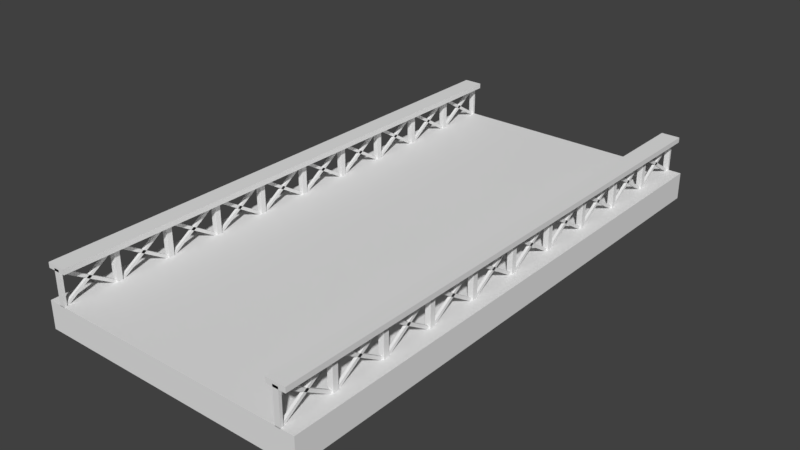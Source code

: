 # Source: new_base.blend  (saved by Blender 2.79.0; exported with 4.5.12 LTS)
import bpy
from mathutils import Matrix  # noqa: F401  (used for matrix-valued properties, if any)

bpy.ops.wm.read_factory_settings(use_empty=True)
scene = bpy.context.scene
scene.name = 'Scene'

# ---- collections
col_collection_1 = bpy.data.collections.new('Collection 1'); scene.collection.children.link(col_collection_1)

# ---- materials (node trees are filled in below, after node groups)
mat_material = bpy.data.materials.new('Material')
mat_material.alpha_threshold = 0.0
mat_material.use_transparent_shadow = False
mat_material.roughness = 0.5
mat_material.specular_intensity = 0.0
mat_material.line_color = (0.0, 0.0, 0.0, 1.0)

# ---- material node trees

# ---- world
world_world = bpy.data.worlds.new('World'); scene.world = world_world
world_world.color = (0.05088, 0.05088, 0.05088)
world_world.use_sun_shadow = False
world_world.sun_shadow_jitter_overblur = 0.0
world_world.cycles.sampling_method = 'MANUAL'

# ---- meshes
me_cube_001 = bpy.data.meshes.new('Cube.001')
me_cube_001.from_pydata([(0.4785, 0.5, 1.852), (0.4785, 0.5, 1.662), (0.4785, -0.5, 1.852), (0.4785, -0.5, 1.662), (0.4088, 0.5, 1.852), (0.4088, 0.5, 1.662), (0.4088, -0.5, 1.852), (0.4088, -0.5, 1.662), (0.4331, -0.005, 0.4844), (0.4331, -0.005, 1.745), (0.4331, 0.005, 0.4844), (0.4331, 0.005, 1.745), (0.4531, -0.005, 0.4844), (0.4531, -0.005, 1.745), (0.4531, 0.005, 0.4844), (0.4531, 0.005, 1.745), (0.4531, -0.495, 1.745), (0.4531, -0.495, 0.4844), (0.4331, -0.495, 1.745), (0.4331, -0.495, 0.4844), (0.4331, -0.405, 0.4844), (0.4331, -0.405, 1.745), (0.4331, -0.395, 0.4844), (0.4331, -0.395, 1.745), (0.4531, -0.405, 0.4844), (0.4531, -0.405, 1.745), (0.4531, -0.395, 0.4844), (0.4531, -0.395, 1.745), (0.4531, -0.295, 1.745), (0.4531, -0.295, 0.4844), (0.4531, -0.305, 1.745), (0.4531, -0.305, 0.4844), (0.4331, -0.295, 1.745), (0.4331, -0.295, 0.4844), (0.4331, -0.305, 1.745), (0.4331, -0.305, 0.4844), (0.4331, -0.205, 0.4844), (0.4331, -0.205, 1.745), (0.4331, -0.195, 0.4844), (0.4331, -0.195, 1.745), (0.4531, -0.205, 0.4844), (0.4531, -0.205, 1.745), (0.4531, -0.195, 0.4844), (0.4531, -0.195, 1.745), (0.4531, -0.095, 1.745), (0.4531, -0.095, 0.4844), (0.4531, -0.105, 1.745), (0.4531, -0.105, 0.4844), (0.4331, -0.095, 1.745), (0.4331, -0.095, 0.4844), (0.4331, -0.105, 1.745), (0.4331, -0.105, 0.4844), (0.4331, 0.095, 0.4844), (0.4331, 0.095, 1.745), (0.4331, 0.105, 0.4844), (0.4331, 0.105, 1.745), (0.4531, 0.095, 0.4844), (0.4531, 0.095, 1.745), (0.4531, 0.105, 0.4844), (0.4531, 0.105, 1.745), (0.4331, 0.195, 0.4844), (0.4331, 0.195, 1.745), (0.4331, 0.205, 0.4844), (0.4331, 0.205, 1.745), (0.4531, 0.195, 0.4844), (0.4531, 0.195, 1.745), (0.4531, 0.205, 0.4844), (0.4531, 0.205, 1.745), (0.4331, 0.295, 0.4844), (0.4331, 0.295, 1.745), (0.4331, 0.305, 0.4844), (0.4331, 0.305, 1.745), (0.4531, 0.295, 0.4844), (0.4531, 0.295, 1.745), (0.4531, 0.305, 0.4844), (0.4531, 0.305, 1.745), (0.4331, 0.395, 0.4844), (0.4331, 0.395, 1.745), (0.4331, 0.405, 0.4844), (0.4331, 0.405, 1.745), (0.4531, 0.395, 0.4844), (0.4531, 0.395, 1.745), (0.4531, 0.405, 0.4844), (0.4531, 0.405, 1.745), (0.4331, 0.495, 0.4844), (0.4331, 0.495, 1.745), (0.4331, -0.5, 0.4844), (0.4531, -0.5, 1.745), (0.4531, 0.495, 0.4844), (0.4531, 0.495, 1.745), (0.4531, -0.5, 0.4844), (0.4331, -0.5, 1.745), (0.4331, 0.5, 0.4844), (0.4331, 0.5, 1.745), (0.4531, 0.5, 0.4844), (0.4531, 0.5, 1.745), (0.4383, -0.4957, 1.582), (0.4383, -0.4957, 1.711), (0.448, -0.4957, 1.582), (0.448, -0.4957, 1.711), (0.4383, -0.4038, 0.4303), (0.4383, -0.4038, 0.5593), (0.448, -0.4038, 0.4303), (0.448, -0.4038, 0.5593), (0.4383, -0.4923, 0.4542), (0.4383, -0.4982, 0.5087), (0.448, -0.4923, 0.4542), (0.448, -0.4982, 0.5087), (0.4383, -0.4013, 1.633), (0.4383, -0.4072, 1.688), (0.448, -0.4013, 1.633), (0.448, -0.4072, 1.688), (0.4383, -0.3957, 1.582), (0.4383, -0.3957, 1.711), (0.448, -0.3957, 1.582), (0.448, -0.3957, 1.711), (0.4383, -0.3038, 0.4303), (0.4383, -0.3038, 0.5593), (0.448, -0.3038, 0.4303), (0.448, -0.3038, 0.5593), (0.4383, -0.3923, 0.4542), (0.4383, -0.3982, 0.5087), (0.448, -0.3923, 0.4542), (0.448, -0.3982, 0.5087), (0.4383, -0.3013, 1.633), (0.4383, -0.3072, 1.688), (0.448, -0.3013, 1.633), (0.448, -0.3072, 1.688), (0.4383, -0.2957, 1.582), (0.4383, -0.2957, 1.711), (0.448, -0.2957, 1.582), (0.448, -0.2957, 1.711), (0.4383, -0.2038, 0.4303), (0.4383, -0.2038, 0.5593), (0.448, -0.2038, 0.4303), (0.448, -0.2038, 0.5593), (0.4383, -0.2923, 0.4542), (0.4383, -0.2982, 0.5087), (0.448, -0.2923, 0.4542), (0.448, -0.2982, 0.5087), (0.4383, -0.2013, 1.633), (0.4383, -0.2072, 1.688), (0.448, -0.2013, 1.633), (0.448, -0.2072, 1.688), (0.4383, -0.1957, 1.582), (0.4383, -0.1957, 1.711), (0.448, -0.1957, 1.582), (0.448, -0.1957, 1.711), (0.4383, -0.1038, 0.4303), (0.4383, -0.1038, 0.5593), (0.448, -0.1038, 0.4303), (0.448, -0.1038, 0.5593), (0.4383, -0.1923, 0.4542), (0.4383, -0.1982, 0.5087), (0.448, -0.1923, 0.4542), (0.448, -0.1982, 0.5087), (0.4383, -0.1013, 1.633), (0.4383, -0.1072, 1.688), (0.448, -0.1013, 1.633), (0.448, -0.1072, 1.688), (0.4383, -0.0957, 1.582), (0.4383, -0.0957, 1.711), (0.448, -0.0957, 1.582), (0.448, -0.0957, 1.711), (0.4383, -0.003803, 0.4303), (0.4383, -0.003803, 0.5593), (0.448, -0.003803, 0.4303), (0.448, -0.003803, 0.5593), (0.4383, -0.09235, 0.4542), (0.4383, -0.09819, 0.5087), (0.448, -0.09235, 0.4542), (0.448, -0.09819, 0.5087), (0.4383, -0.001307, 1.633), (0.4383, -0.007151, 1.688), (0.448, -0.001307, 1.633), (0.448, -0.007151, 1.688), (0.4383, 0.004302, 1.582), (0.4383, 0.004302, 1.711), (0.448, 0.004302, 1.582), (0.448, 0.004302, 1.711), (0.4383, 0.0962, 0.4303), (0.4383, 0.0962, 0.5593), (0.448, 0.0962, 0.4303), (0.448, 0.0962, 0.5593), (0.4383, 0.00765, 0.4542), (0.4383, 0.001806, 0.5087), (0.448, 0.00765, 0.4542), (0.448, 0.001806, 0.5087), (0.4383, 0.09869, 1.633), (0.4383, 0.09285, 1.688), (0.448, 0.09869, 1.633), (0.448, 0.09285, 1.688), (0.4383, 0.1043, 1.582), (0.4383, 0.1043, 1.711), (0.448, 0.1043, 1.582), (0.448, 0.1043, 1.711), (0.4383, 0.1962, 0.4303), (0.4383, 0.1962, 0.5593), (0.448, 0.1962, 0.4303), (0.448, 0.1962, 0.5593), (0.4383, 0.1077, 0.4542), (0.4383, 0.1018, 0.5087), (0.448, 0.1077, 0.4542), (0.448, 0.1018, 0.5087), (0.4383, 0.1987, 1.633), (0.4383, 0.1928, 1.688), (0.448, 0.1987, 1.633), (0.448, 0.1928, 1.688), (0.4383, 0.2043, 1.582), (0.4383, 0.2043, 1.711), (0.448, 0.2043, 1.582), (0.448, 0.2043, 1.711), (0.4383, 0.2962, 0.4303), (0.4383, 0.2962, 0.5593), (0.448, 0.2962, 0.4303), (0.448, 0.2962, 0.5593), (0.4383, 0.2077, 0.4542), (0.4383, 0.2018, 0.5087), (0.448, 0.2077, 0.4542), (0.448, 0.2018, 0.5087), (0.4383, 0.2987, 1.633), (0.4383, 0.2928, 1.688), (0.448, 0.2987, 1.633), (0.448, 0.2928, 1.688), (0.4383, 0.3043, 1.582), (0.4383, 0.3043, 1.711), (0.448, 0.3043, 1.582), (0.448, 0.3043, 1.711), (0.4383, 0.3962, 0.4303), (0.4383, 0.3962, 0.5593), (0.448, 0.3962, 0.4303), (0.448, 0.3962, 0.5593), (0.4383, 0.3077, 0.4542), (0.4383, 0.3018, 0.5087), (0.448, 0.3077, 0.4542), (0.448, 0.3018, 0.5087), (0.4383, 0.3987, 1.633), (0.4383, 0.3928, 1.688), (0.448, 0.3987, 1.633), (0.448, 0.3928, 1.688), (0.4383, 0.4043, 1.582), (0.4383, 0.4043, 1.711), (0.448, 0.4043, 1.582), (0.448, 0.4043, 1.711), (0.4383, 0.4962, 0.4303), (0.4383, 0.4962, 0.5593), (0.448, 0.4962, 0.4303), (0.448, 0.4962, 0.5593), (0.4383, 0.4077, 0.4542), (0.4383, 0.4018, 0.5087), (0.448, 0.4077, 0.4542), (0.448, 0.4018, 0.5087), (0.4383, 0.4987, 1.633), (0.4383, 0.4928, 1.688), (0.448, 0.4987, 1.633), (0.448, 0.4928, 1.688), (-0.4785, 0.5, 1.852), (-0.4785, 0.5, 1.662), (-0.4785, -0.5, 1.852), (-0.4785, -0.5, 1.662), (-0.4088, 0.5, 1.852), (-0.4088, 0.5, 1.662), (-0.4088, -0.5, 1.852), (-0.4088, -0.5, 1.662), (-0.4331, -0.005, 0.4844), (-0.4331, -0.005, 1.745), (-0.4331, 0.005, 0.4844), (-0.4331, 0.005, 1.745), (-0.4531, -0.005, 0.4844), (-0.4531, -0.005, 1.745), (-0.4531, 0.005, 0.4844), (-0.4531, 0.005, 1.745), (-0.4531, -0.495, 1.745), (-0.4531, -0.495, 0.4844), (-0.4331, -0.495, 1.745), (-0.4331, -0.495, 0.4844), (-0.4331, -0.405, 0.4844), (-0.4331, -0.405, 1.745), (-0.4331, -0.395, 0.4844), (-0.4331, -0.395, 1.745), (-0.4531, -0.405, 0.4844), (-0.4531, -0.405, 1.745), (-0.4531, -0.395, 0.4844), (-0.4531, -0.395, 1.745), (-0.4531, -0.295, 1.745), (-0.4531, -0.295, 0.4844), (-0.4531, -0.305, 1.745), (-0.4531, -0.305, 0.4844), (-0.4331, -0.295, 1.745), (-0.4331, -0.295, 0.4844), (-0.4331, -0.305, 1.745), (-0.4331, -0.305, 0.4844), (-0.4331, -0.205, 0.4844), (-0.4331, -0.205, 1.745), (-0.4331, -0.195, 0.4844), (-0.4331, -0.195, 1.745), (-0.4531, -0.205, 0.4844), (-0.4531, -0.205, 1.745), (-0.4531, -0.195, 0.4844), (-0.4531, -0.195, 1.745), (-0.4531, -0.095, 1.745), (-0.4531, -0.095, 0.4844), (-0.4531, -0.105, 1.745), (-0.4531, -0.105, 0.4844), (-0.4331, -0.095, 1.745), (-0.4331, -0.095, 0.4844), (-0.4331, -0.105, 1.745), (-0.4331, -0.105, 0.4844), (-0.4331, 0.095, 0.4844), (-0.4331, 0.095, 1.745), (-0.4331, 0.105, 0.4844), (-0.4331, 0.105, 1.745), (-0.4531, 0.095, 0.4844), (-0.4531, 0.095, 1.745), (-0.4531, 0.105, 0.4844), (-0.4531, 0.105, 1.745), (-0.4331, 0.195, 0.4844), (-0.4331, 0.195, 1.745), (-0.4331, 0.205, 0.4844), (-0.4331, 0.205, 1.745), (-0.4531, 0.195, 0.4844), (-0.4531, 0.195, 1.745), (-0.4531, 0.205, 0.4844), (-0.4531, 0.205, 1.745), (-0.4331, 0.295, 0.4844), (-0.4331, 0.295, 1.745), (-0.4331, 0.305, 0.4844), (-0.4331, 0.305, 1.745), (-0.4531, 0.295, 0.4844), (-0.4531, 0.295, 1.745), (-0.4531, 0.305, 0.4844), (-0.4531, 0.305, 1.745), (-0.4331, 0.395, 0.4844), (-0.4331, 0.395, 1.745), (-0.4331, 0.405, 0.4844), (-0.4331, 0.405, 1.745), (-0.4531, 0.395, 0.4844), (-0.4531, 0.395, 1.745), (-0.4531, 0.405, 0.4844), (-0.4531, 0.405, 1.745), (-0.4331, 0.495, 0.4844), (-0.4331, 0.495, 1.745), (-0.4331, -0.5, 0.4844), (-0.4531, -0.5, 1.745), (-0.4531, 0.495, 0.4844), (-0.4531, 0.495, 1.745), (-0.4531, -0.5, 0.4844), (-0.4331, -0.5, 1.745), (-0.4331, 0.5, 0.4844), (-0.4331, 0.5, 1.745), (-0.4531, 0.5, 0.4844), (-0.4531, 0.5, 1.745), (-0.4383, -0.4957, 1.582), (-0.4383, -0.4957, 1.711), (-0.448, -0.4957, 1.582), (-0.448, -0.4957, 1.711), (-0.4383, -0.4038, 0.4303), (-0.4383, -0.4038, 0.5593), (-0.448, -0.4038, 0.4303), (-0.448, -0.4038, 0.5593), (-0.4383, -0.4923, 0.4542), (-0.4383, -0.4982, 0.5087), (-0.448, -0.4923, 0.4542), (-0.448, -0.4982, 0.5087), (-0.4383, -0.4013, 1.633), (-0.4383, -0.4072, 1.688), (-0.448, -0.4013, 1.633), (-0.448, -0.4072, 1.688), (-0.4383, -0.3957, 1.582), (-0.4383, -0.3957, 1.711), (-0.448, -0.3957, 1.582), (-0.448, -0.3957, 1.711), (-0.4383, -0.3038, 0.4303), (-0.4383, -0.3038, 0.5593), (-0.448, -0.3038, 0.4303), (-0.448, -0.3038, 0.5593), (-0.4383, -0.3923, 0.4542), (-0.4383, -0.3982, 0.5087), (-0.448, -0.3923, 0.4542), (-0.448, -0.3982, 0.5087), (-0.4383, -0.3013, 1.633), (-0.4383, -0.3072, 1.688), (-0.448, -0.3013, 1.633), (-0.448, -0.3072, 1.688), (-0.4383, -0.2957, 1.582), (-0.4383, -0.2957, 1.711), (-0.448, -0.2957, 1.582), (-0.448, -0.2957, 1.711), (-0.4383, -0.2038, 0.4303), (-0.4383, -0.2038, 0.5593), (-0.448, -0.2038, 0.4303), (-0.448, -0.2038, 0.5593), (-0.4383, -0.2923, 0.4542), (-0.4383, -0.2982, 0.5087), (-0.448, -0.2923, 0.4542), (-0.448, -0.2982, 0.5087), (-0.4383, -0.2013, 1.633), (-0.4383, -0.2072, 1.688), (-0.448, -0.2013, 1.633), (-0.448, -0.2072, 1.688), (-0.4383, -0.1957, 1.582), (-0.4383, -0.1957, 1.711), (-0.448, -0.1957, 1.582), (-0.448, -0.1957, 1.711), (-0.4383, -0.1038, 0.4303), (-0.4383, -0.1038, 0.5593), (-0.448, -0.1038, 0.4303), (-0.448, -0.1038, 0.5593), (-0.4383, -0.1923, 0.4542), (-0.4383, -0.1982, 0.5087), (-0.448, -0.1923, 0.4542), (-0.448, -0.1982, 0.5087), (-0.4383, -0.1013, 1.633), (-0.4383, -0.1072, 1.688), (-0.448, -0.1013, 1.633), (-0.448, -0.1072, 1.688), (-0.4383, -0.0957, 1.582), (-0.4383, -0.0957, 1.711), (-0.448, -0.0957, 1.582), (-0.448, -0.0957, 1.711), (-0.4383, -0.003803, 0.4303), (-0.4383, -0.003803, 0.5593), (-0.448, -0.003803, 0.4303), (-0.448, -0.003803, 0.5593), (-0.4383, -0.09235, 0.4542), (-0.4383, -0.09819, 0.5087), (-0.448, -0.09235, 0.4542), (-0.448, -0.09819, 0.5087), (-0.4383, -0.001307, 1.633), (-0.4383, -0.007151, 1.688), (-0.448, -0.001307, 1.633), (-0.448, -0.007151, 1.688), (-0.4383, 0.004302, 1.582), (-0.4383, 0.004302, 1.711), (-0.448, 0.004302, 1.582), (-0.448, 0.004302, 1.711), (-0.4383, 0.0962, 0.4303), (-0.4383, 0.0962, 0.5593), (-0.448, 0.0962, 0.4303), (-0.448, 0.0962, 0.5593), (-0.4383, 0.00765, 0.4542), (-0.4383, 0.001806, 0.5087), (-0.448, 0.00765, 0.4542), (-0.448, 0.001806, 0.5087), (-0.4383, 0.09869, 1.633), (-0.4383, 0.09285, 1.688), (-0.448, 0.09869, 1.633), (-0.448, 0.09285, 1.688), (-0.4383, 0.1043, 1.582), (-0.4383, 0.1043, 1.711), (-0.448, 0.1043, 1.582), (-0.448, 0.1043, 1.711), (-0.4383, 0.1962, 0.4303), (-0.4383, 0.1962, 0.5593), (-0.448, 0.1962, 0.4303), (-0.448, 0.1962, 0.5593), (-0.4383, 0.1077, 0.4542), (-0.4383, 0.1018, 0.5087), (-0.448, 0.1077, 0.4542), (-0.448, 0.1018, 0.5087), (-0.4383, 0.1987, 1.633), (-0.4383, 0.1928, 1.688), (-0.448, 0.1987, 1.633), (-0.448, 0.1928, 1.688), (-0.4383, 0.2043, 1.582), (-0.4383, 0.2043, 1.711), (-0.448, 0.2043, 1.582), (-0.448, 0.2043, 1.711), (-0.4383, 0.2962, 0.4303), (-0.4383, 0.2962, 0.5593), (-0.448, 0.2962, 0.4303), (-0.448, 0.2962, 0.5593), (-0.4383, 0.2077, 0.4542), (-0.4383, 0.2018, 0.5087), (-0.448, 0.2077, 0.4542), (-0.448, 0.2018, 0.5087), (-0.4383, 0.2987, 1.633), (-0.4383, 0.2928, 1.688), (-0.448, 0.2987, 1.633), (-0.448, 0.2928, 1.688), (-0.4383, 0.3043, 1.582), (-0.4383, 0.3043, 1.711), (-0.448, 0.3043, 1.582), (-0.448, 0.3043, 1.711), (-0.4383, 0.3962, 0.4303), (-0.4383, 0.3962, 0.5593), (-0.448, 0.3962, 0.4303), (-0.448, 0.3962, 0.5593), (-0.4383, 0.3077, 0.4542), (-0.4383, 0.3018, 0.5087), (-0.448, 0.3077, 0.4542), (-0.448, 0.3018, 0.5087), (-0.4383, 0.3987, 1.633), (-0.4383, 0.3928, 1.688), (-0.448, 0.3987, 1.633), (-0.448, 0.3928, 1.688), (-0.4383, 0.4043, 1.582), (-0.4383, 0.4043, 1.711), (-0.448, 0.4043, 1.582), (-0.448, 0.4043, 1.711), (-0.4383, 0.4962, 0.4303), (-0.4383, 0.4962, 0.5593), (-0.448, 0.4962, 0.4303), (-0.448, 0.4962, 0.5593), (-0.4383, 0.4077, 0.4542), (-0.4383, 0.4018, 0.5087), (-0.448, 0.4077, 0.4542), (-0.448, 0.4018, 0.5087), (-0.4383, 0.4987, 1.633), (-0.4383, 0.4928, 1.688), (-0.448, 0.4987, 1.633), (-0.448, 0.4928, 1.688)], [], [(5, 1, 3, 7), (5, 4, 0, 1), (7, 6, 4, 5), (3, 2, 6, 7), (0, 4, 6, 2), (1, 0, 2, 3), (8, 9, 11, 10), (10, 11, 15, 14), (14, 15, 13, 12), (12, 13, 9, 8), (10, 14, 12, 8), (15, 11, 9, 13), (19, 18, 16, 17), (86, 91, 18, 19), (22, 26, 24, 20), (26, 27, 25, 24), (27, 23, 21, 25), (24, 25, 21, 20), (22, 23, 27, 26), (20, 21, 23, 22), (35, 34, 32, 33), (31, 30, 34, 35), (33, 32, 28, 29), (29, 28, 30, 31), (33, 29, 31, 35), (28, 32, 34, 30), (43, 39, 37, 41), (42, 43, 41, 40), (38, 42, 40, 36), (40, 41, 37, 36), (36, 37, 39, 38), (38, 39, 43, 42), (49, 45, 47, 51), (47, 46, 50, 51), (44, 48, 50, 46), (49, 48, 44, 45), (45, 44, 46, 47), (51, 50, 48, 49), (52, 53, 55, 54), (54, 55, 59, 58), (58, 59, 57, 56), (56, 57, 53, 52), (54, 58, 56, 52), (59, 55, 53, 57), (60, 61, 63, 62), (62, 63, 67, 66), (66, 67, 65, 64), (64, 65, 61, 60), (62, 66, 64, 60), (67, 63, 61, 65), (68, 69, 71, 70), (70, 71, 75, 74), (74, 75, 73, 72), (72, 73, 69, 68), (70, 74, 72, 68), (75, 71, 69, 73), (76, 77, 79, 78), (78, 79, 83, 82), (82, 83, 81, 80), (80, 81, 77, 76), (78, 82, 80, 76), (83, 79, 77, 81), (90, 87, 91, 86), (94, 95, 89, 88), (88, 89, 85, 84), (92, 94, 88, 84), (95, 93, 85, 89), (16, 18, 91, 87), (17, 16, 87, 90), (19, 17, 90, 86), (84, 85, 93, 92), (93, 95, 94, 92), (98, 99, 97, 96), (96, 97, 101, 100), (100, 101, 103, 102), (99, 103, 101, 97), (98, 102, 103, 99), (96, 100, 102, 98), (106, 107, 105, 104), (104, 105, 109, 108), (108, 109, 111, 110), (107, 111, 109, 105), (106, 110, 111, 107), (104, 108, 110, 106), (114, 115, 113, 112), (112, 113, 117, 116), (116, 117, 119, 118), (115, 119, 117, 113), (114, 118, 119, 115), (112, 116, 118, 114), (122, 123, 121, 120), (120, 121, 125, 124), (124, 125, 127, 126), (123, 127, 125, 121), (122, 126, 127, 123), (120, 124, 126, 122), (130, 131, 129, 128), (128, 129, 133, 132), (132, 133, 135, 134), (131, 135, 133, 129), (130, 134, 135, 131), (128, 132, 134, 130), (138, 139, 137, 136), (136, 137, 141, 140), (140, 141, 143, 142), (139, 143, 141, 137), (138, 142, 143, 139), (136, 140, 142, 138), (146, 147, 145, 144), (144, 145, 149, 148), (148, 149, 151, 150), (147, 151, 149, 145), (146, 150, 151, 147), (144, 148, 150, 146), (154, 155, 153, 152), (152, 153, 157, 156), (156, 157, 159, 158), (155, 159, 157, 153), (154, 158, 159, 155), (152, 156, 158, 154), (162, 163, 161, 160), (160, 161, 165, 164), (164, 165, 167, 166), (163, 167, 165, 161), (162, 166, 167, 163), (160, 164, 166, 162), (170, 171, 169, 168), (168, 169, 173, 172), (172, 173, 175, 174), (171, 175, 173, 169), (170, 174, 175, 171), (168, 172, 174, 170), (178, 179, 177, 176), (176, 177, 181, 180), (180, 181, 183, 182), (179, 183, 181, 177), (178, 182, 183, 179), (176, 180, 182, 178), (186, 187, 185, 184), (184, 185, 189, 188), (188, 189, 191, 190), (187, 191, 189, 185), (186, 190, 191, 187), (184, 188, 190, 186), (194, 195, 193, 192), (192, 193, 197, 196), (196, 197, 199, 198), (195, 199, 197, 193), (194, 198, 199, 195), (192, 196, 198, 194), (202, 203, 201, 200), (200, 201, 205, 204), (204, 205, 207, 206), (203, 207, 205, 201), (202, 206, 207, 203), (200, 204, 206, 202), (210, 211, 209, 208), (208, 209, 213, 212), (212, 213, 215, 214), (211, 215, 213, 209), (210, 214, 215, 211), (208, 212, 214, 210), (218, 219, 217, 216), (216, 217, 221, 220), (220, 221, 223, 222), (219, 223, 221, 217), (218, 222, 223, 219), (216, 220, 222, 218), (226, 227, 225, 224), (224, 225, 229, 228), (228, 229, 231, 230), (227, 231, 229, 225), (226, 230, 231, 227), (224, 228, 230, 226), (234, 235, 233, 232), (232, 233, 237, 236), (236, 237, 239, 238), (235, 239, 237, 233), (234, 238, 239, 235), (232, 236, 238, 234), (242, 243, 241, 240), (240, 241, 245, 244), (244, 245, 247, 246), (243, 247, 245, 241), (242, 246, 247, 243), (240, 244, 246, 242), (250, 251, 249, 248), (248, 249, 253, 252), (252, 253, 255, 254), (251, 255, 253, 249), (250, 254, 255, 251), (248, 252, 254, 250), (261, 263, 259, 257), (261, 257, 256, 260), (263, 261, 260, 262), (259, 263, 262, 258), (256, 258, 262, 260), (257, 259, 258, 256), (264, 266, 267, 265), (266, 270, 271, 267), (270, 268, 269, 271), (268, 264, 265, 269), (266, 264, 268, 270), (271, 269, 265, 267), (275, 273, 272, 274), (342, 275, 274, 347), (278, 276, 280, 282), (282, 280, 281, 283), (283, 281, 277, 279), (280, 276, 277, 281), (278, 282, 283, 279), (276, 278, 279, 277), (291, 289, 288, 290), (287, 291, 290, 286), (289, 285, 284, 288), (285, 287, 286, 284), (289, 291, 287, 285), (284, 286, 290, 288), (299, 297, 293, 295), (298, 296, 297, 299), (294, 292, 296, 298), (296, 292, 293, 297), (292, 294, 295, 293), (294, 298, 299, 295), (305, 307, 303, 301), (303, 307, 306, 302), (300, 302, 306, 304), (305, 301, 300, 304), (301, 303, 302, 300), (307, 305, 304, 306), (308, 310, 311, 309), (310, 314, 315, 311), (314, 312, 313, 315), (312, 308, 309, 313), (310, 308, 312, 314), (315, 313, 309, 311), (316, 318, 319, 317), (318, 322, 323, 319), (322, 320, 321, 323), (320, 316, 317, 321), (318, 316, 320, 322), (323, 321, 317, 319), (324, 326, 327, 325), (326, 330, 331, 327), (330, 328, 329, 331), (328, 324, 325, 329), (326, 324, 328, 330), (331, 329, 325, 327), (332, 334, 335, 333), (334, 338, 339, 335), (338, 336, 337, 339), (336, 332, 333, 337), (334, 332, 336, 338), (339, 337, 333, 335), (346, 342, 347, 343), (350, 344, 345, 351), (344, 340, 341, 345), (348, 340, 344, 350), (351, 345, 341, 349), (272, 343, 347, 274), (273, 346, 343, 272), (275, 342, 346, 273), (340, 348, 349, 341), (349, 348, 350, 351), (354, 352, 353, 355), (352, 356, 357, 353), (356, 358, 359, 357), (355, 353, 357, 359), (354, 355, 359, 358), (352, 354, 358, 356), (362, 360, 361, 363), (360, 364, 365, 361), (364, 366, 367, 365), (363, 361, 365, 367), (362, 363, 367, 366), (360, 362, 366, 364), (370, 368, 369, 371), (368, 372, 373, 369), (372, 374, 375, 373), (371, 369, 373, 375), (370, 371, 375, 374), (368, 370, 374, 372), (378, 376, 377, 379), (376, 380, 381, 377), (380, 382, 383, 381), (379, 377, 381, 383), (378, 379, 383, 382), (376, 378, 382, 380), (386, 384, 385, 387), (384, 388, 389, 385), (388, 390, 391, 389), (387, 385, 389, 391), (386, 387, 391, 390), (384, 386, 390, 388), (394, 392, 393, 395), (392, 396, 397, 393), (396, 398, 399, 397), (395, 393, 397, 399), (394, 395, 399, 398), (392, 394, 398, 396), (402, 400, 401, 403), (400, 404, 405, 401), (404, 406, 407, 405), (403, 401, 405, 407), (402, 403, 407, 406), (400, 402, 406, 404), (410, 408, 409, 411), (408, 412, 413, 409), (412, 414, 415, 413), (411, 409, 413, 415), (410, 411, 415, 414), (408, 410, 414, 412), (418, 416, 417, 419), (416, 420, 421, 417), (420, 422, 423, 421), (419, 417, 421, 423), (418, 419, 423, 422), (416, 418, 422, 420), (426, 424, 425, 427), (424, 428, 429, 425), (428, 430, 431, 429), (427, 425, 429, 431), (426, 427, 431, 430), (424, 426, 430, 428), (434, 432, 433, 435), (432, 436, 437, 433), (436, 438, 439, 437), (435, 433, 437, 439), (434, 435, 439, 438), (432, 434, 438, 436), (442, 440, 441, 443), (440, 444, 445, 441), (444, 446, 447, 445), (443, 441, 445, 447), (442, 443, 447, 446), (440, 442, 446, 444), (450, 448, 449, 451), (448, 452, 453, 449), (452, 454, 455, 453), (451, 449, 453, 455), (450, 451, 455, 454), (448, 450, 454, 452), (458, 456, 457, 459), (456, 460, 461, 457), (460, 462, 463, 461), (459, 457, 461, 463), (458, 459, 463, 462), (456, 458, 462, 460), (466, 464, 465, 467), (464, 468, 469, 465), (468, 470, 471, 469), (467, 465, 469, 471), (466, 467, 471, 470), (464, 466, 470, 468), (474, 472, 473, 475), (472, 476, 477, 473), (476, 478, 479, 477), (475, 473, 477, 479), (474, 475, 479, 478), (472, 474, 478, 476), (482, 480, 481, 483), (480, 484, 485, 481), (484, 486, 487, 485), (483, 481, 485, 487), (482, 483, 487, 486), (480, 482, 486, 484), (490, 488, 489, 491), (488, 492, 493, 489), (492, 494, 495, 493), (491, 489, 493, 495), (490, 491, 495, 494), (488, 490, 494, 492), (498, 496, 497, 499), (496, 500, 501, 497), (500, 502, 503, 501), (499, 497, 501, 503), (498, 499, 503, 502), (496, 498, 502, 500), (506, 504, 505, 507), (504, 508, 509, 505), (508, 510, 511, 509), (507, 505, 509, 511), (506, 507, 511, 510), (504, 506, 510, 508)])
me_cube_001.materials.append(mat_material)
me_cube_001.use_remesh_preserve_volume = False
me_cube_001.use_remesh_preserve_attributes = False
me_cube_001.use_mirror_vertex_groups = False
me_cube_001.update()
me_cube = bpy.data.meshes.new('Cube')
me_cube.from_pydata([(0.5, 0.5, -0.5), (0.5, -0.5, -0.5), (-0.5, -0.5, -0.5), (-0.5, 0.5, -0.5), (0.5, 0.5, 0.5), (0.5, -0.5, 0.5), (-0.5, -0.5, 0.5), (-0.5, 0.5, 0.5)], [], [(0, 1, 2, 3), (4, 7, 6, 5), (0, 4, 5, 1), (1, 5, 6, 2), (2, 6, 7, 3), (4, 0, 3, 7)])
me_cube.materials.append(mat_material)
me_cube.use_remesh_preserve_volume = False
me_cube.use_remesh_preserve_attributes = False
me_cube.use_mirror_vertex_groups = False
me_cube.update()

# ---- objects
ob_cube_001 = bpy.data.objects.new('Cube.001', me_cube_001)
ob_cube = bpy.data.objects.new('Cube', me_cube)

# ---- transforms, parenting, visibility, modifiers, constraints
ob_cube_001.location = (0.0, 0.0, 0.0)
ob_cube_001.scale = (10.0, 20.0, 1.0)
ob_cube_001.lock_rotations_4d = False
ob_cube_001.empty_display_type = 'ARROWS'
ob_cube_001.lineart.crease_threshold = 0.0
ob_cube.location = (0.0, 0.0, 0.0)
ob_cube.scale = (10.0, 20.0, 1.0)
ob_cube.lock_rotations_4d = False
ob_cube.empty_display_type = 'ARROWS'
ob_cube.lineart.crease_threshold = 0.0

# ---- collection membership
col_collection_1.objects.link(ob_cube_001)
col_collection_1.objects.link(ob_cube)

# ---- scene / render settings (as saved in the file)
scene.frame_start = 1; scene.frame_end = 250; scene.frame_set(1)
scene.render.engine = 'BLENDER_EEVEE_NEXT'
scene.render.resolution_percentage = 50
scene.render.dither_intensity = 0.0
scene.cycles.use_denoising = False
scene.cycles.samples = 128
scene.cycles.sampling_pattern = 'TABULATED_SOBOL'
scene.cycles.use_adaptive_sampling = False
scene.cycles.use_light_tree = False
scene.cycles.blur_glossy = 0.0
scene.cycles.sample_clamp_indirect = 0.0
scene.view_settings.view_transform = 'Standard'
bpy.context.view_layer.update()

# ---- added for rendering (the .blend has no active camera and no usable light): camera, sun
cam_auto = bpy.data.cameras.new('AutoCamera')
cam_auto.lens = 50.0
cam_auto.sensor_width = 36.0
cam_auto.clip_end = 1000.0
ob_auto_camera = bpy.data.objects.new('AutoCamera', cam_auto)
scene.collection.objects.link(ob_auto_camera)
ob_auto_camera.location = (20.8028, -24.9633, 17.3181)
ob_auto_camera.rotation_euler = (1.09748, -7.21219e-08, 0.694738)
scene.camera = ob_auto_camera
light_auto_sun = bpy.data.lights.new('AutoSun', 'SUN')
light_auto_sun.energy = 3.0
light_auto_sun.angle = 0.0523599
ob_auto_sun = bpy.data.objects.new('AutoSun', light_auto_sun)
scene.collection.objects.link(ob_auto_sun)
ob_auto_sun.rotation_euler = (0.872665, 0.174533, 0.523599)
bpy.context.view_layer.update()
